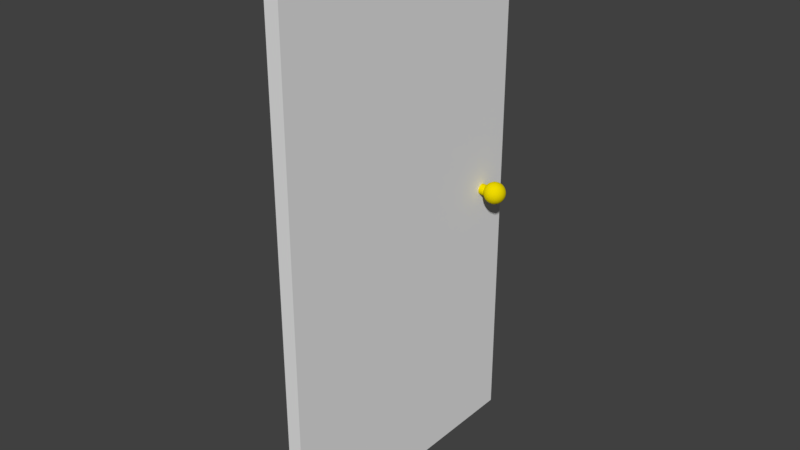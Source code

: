 # Source: endpoint_door.blend  (saved by Blender 2.79.0; exported with 4.5.12 LTS)
import bpy
from mathutils import Matrix  # noqa: F401  (used for matrix-valued properties, if any)

bpy.ops.wm.read_factory_settings(use_empty=True)
scene = bpy.context.scene
scene.name = 'Scene'

# ---- collections
col_collection_1 = bpy.data.collections.new('Collection 1'); scene.collection.children.link(col_collection_1)

# ---- materials (node trees are filled in below, after node groups)
mat_door_handle = bpy.data.materials.new('Door_Handle')
mat_door_handle.alpha_threshold = 0.0
mat_door_handle.use_transparent_shadow = False
mat_door_handle.diffuse_color = (0.8, 0.6532, 0.0003438, 1.0)
mat_door_handle.roughness = 0.5
mat_door_main = bpy.data.materials.new('Door_Main')
mat_door_main.alpha_threshold = 0.0
mat_door_main.use_transparent_shadow = False
mat_door_main.roughness = 0.5

# ---- material node trees

# ---- world
world_world = bpy.data.worlds.new('World'); scene.world = world_world
world_world.color = (0.05088, 0.05088, 0.05088)
world_world.use_sun_shadow = False
world_world.sun_shadow_jitter_overblur = 0.0
world_world.cycles.sampling_method = 'MANUAL'

# ---- meshes
me_cylinder = bpy.data.meshes.new('Cylinder')
me_cylinder.from_pydata([(9.888e-08, 1.0, -2.31), (-4.099e-07, 1.0, 6.429), (0.1951, 0.9808, -2.31), (0.1951, 0.9808, 6.429), (0.3827, 0.9239, -2.31), (0.3827, 0.9239, 6.429), (0.5556, 0.8315, -2.31), (0.5556, 0.8315, 6.429), (0.7071, 0.7071, -2.31), (0.7071, 0.7071, 6.429), (0.8315, 0.5556, -2.31), (0.8315, 0.5556, 6.429), (0.9239, 0.3827, -2.31), (0.9239, 0.3827, 6.429), (0.9808, 0.1951, -2.31), (0.9808, 0.1951, 6.429), (1.0, 7.55e-08, -2.31), (1.0, 7.55e-08, 6.429), (0.9808, -0.1951, -2.31), (0.9808, -0.1951, 6.429), (0.9239, -0.3827, -2.31), (0.9239, -0.3827, 6.429), (0.8315, -0.5556, -2.31), (0.8315, -0.5556, 6.429), (0.7071, -0.7071, -2.31), (0.7071, -0.7071, 6.429), (0.5556, -0.8315, -2.31), (0.5556, -0.8315, 6.429), (0.3827, -0.9239, -2.31), (0.3827, -0.9239, 6.429), (0.1951, -0.9808, -2.31), (0.1951, -0.9808, 6.429), (-2.27e-07, -1.0, -2.31), (-7.357e-07, -1.0, 6.429), (-0.1951, -0.9808, -2.31), (-0.1951, -0.9808, 6.429), (-0.3827, -0.9239, -2.31), (-0.3827, -0.9239, 6.429), (-0.5556, -0.8315, -2.31), (-0.5556, -0.8315, 6.429), (-0.7071, -0.7071, -2.31), (-0.7071, -0.7071, 6.429), (-0.8315, -0.5556, -2.31), (-0.8315, -0.5556, 6.429), (-0.9239, -0.3827, -2.31), (-0.9239, -0.3827, 6.429), (-0.9808, -0.1951, -2.31), (-0.9808, -0.1951, 6.429), (-1.0, 9.656e-07, -2.31), (-1.0, 9.656e-07, 6.429), (-0.9808, 0.1951, -2.31), (-0.9808, 0.1951, 6.429), (-0.9239, 0.3827, -2.31), (-0.9239, 0.3827, 6.429), (-0.8315, 0.5556, -2.31), (-0.8315, 0.5556, 6.429), (-0.7071, 0.7071, -2.31), (-0.7071, 0.7071, 6.429), (-0.5556, 0.8315, -2.31), (-0.5556, 0.8315, 6.429), (-0.3827, 0.9239, -2.31), (-0.3827, 0.9239, 6.429), (-0.1951, 0.9808, -2.31), (-0.1951, 0.9808, 6.429), (2.001, 0.4063, -2.304), (1.888, 0.7789, -2.304), (1.705, 1.122, -2.304), (1.458, 1.423, -2.304), (1.157, 1.67, -2.304), (0.8134, 1.854, -2.304), (0.4408, 1.967, -2.304), (0.05324, 2.005, -2.304), (-0.3343, 1.967, -2.304), (-1.598, 1.122, -2.304), (2.001, 0.3989, -2.38), (1.888, 0.7643, -2.452), (1.705, 1.101, -2.519), (1.458, 1.396, -2.578), (1.157, 1.639, -2.626), (0.8134, 1.819, -2.662), (0.4408, 1.93, -2.684), (0.05324, 1.967, -2.691), (-0.3343, 1.93, -2.684), (-0.7069, 1.819, -2.662), (-1.05, 1.639, -2.626), (-1.351, 1.396, -2.578), (-1.598, 1.101, -2.519), (-1.782, 0.7643, -2.452), (-1.895, 0.3989, -2.38), (2.001, 0.3768, -2.452), (1.888, 0.7211, -2.595), (1.705, 1.038, -2.726), (1.458, 1.316, -2.841), (1.157, 1.545, -2.936), (0.8134, 1.714, -3.006), (0.4408, 1.819, -3.05), (0.05324, 1.854, -3.064), (-0.3343, 1.819, -3.05), (-0.7069, 1.714, -3.006), (-1.05, 1.545, -2.936), (-1.351, 1.316, -2.841), (-1.598, 1.038, -2.726), (-1.782, 0.7211, -2.595), (-1.895, 0.3768, -2.452), (2.001, 0.341, -2.519), (1.888, 0.6508, -2.726), (1.705, 0.9364, -2.917), (1.458, 1.187, -3.084), (1.157, 1.392, -3.222), (0.8134, 1.545, -3.324), (0.4408, 1.639, -3.386), (0.05324, 1.67, -3.408), (-0.3343, 1.639, -3.386), (-0.7069, 1.545, -3.324), (-1.05, 1.392, -3.222), (-1.351, 1.187, -3.084), (-1.598, 0.9364, -2.917), (-1.782, 0.6508, -2.726), (-1.895, 0.341, -2.519), (2.001, 0.2928, -2.578), (1.888, 0.5563, -2.841), (1.705, 0.7991, -3.084), (1.458, 1.012, -3.297), (1.157, 1.187, -3.472), (0.8134, 1.316, -3.602), (0.4408, 1.396, -3.682), (0.05324, 1.423, -3.709), (-0.3343, 1.396, -3.682), (-0.7069, 1.316, -3.602), (-1.05, 1.187, -3.472), (-1.351, 1.012, -3.297), (-1.598, 0.7991, -3.084), (-1.782, 0.5563, -2.841), (-1.895, 0.2928, -2.578), (2.001, 0.2341, -2.626), (1.888, 0.4411, -2.936), (1.705, 0.6319, -3.222), (1.458, 0.7991, -3.472), (1.157, 0.9364, -3.677), (0.8134, 1.038, -3.83), (0.4408, 1.101, -3.924), (0.05324, 1.122, -3.956), (-0.3343, 1.101, -3.924), (-0.7069, 1.038, -3.83), (-1.05, 0.9364, -3.677), (-1.351, 0.7991, -3.472), (-1.598, 0.6319, -3.222), (-1.782, 0.4411, -2.936), (-1.895, 0.2341, -2.626), (2.001, 0.1671, -2.662), (1.888, 0.3097, -3.006), (1.705, 0.4411, -3.324), (1.458, 0.5563, -3.602), (1.157, 0.6508, -3.83), (0.8134, 0.7211, -3.999), (0.4408, 0.7643, -4.104), (0.05324, 0.7789, -4.139), (-0.3343, 0.7643, -4.104), (-0.7069, 0.7211, -3.999), (-1.05, 0.6508, -3.83), (-1.351, 0.5563, -3.602), (-1.598, 0.4411, -3.324), (-1.782, 0.3097, -3.006), (-1.895, 0.1671, -2.662), (2.001, 0.0944, -2.684), (1.888, 0.1671, -3.05), (1.705, 0.2341, -3.386), (1.458, 0.2928, -3.682), (1.157, 0.341, -3.924), (0.8134, 0.3768, -4.104), (0.4408, 0.3989, -4.215), (0.05324, 0.4063, -4.252), (-0.3343, 0.3989, -4.215), (-0.7069, 0.3768, -4.104), (-1.05, 0.341, -3.924), (-1.351, 0.2928, -3.682), (-1.598, 0.2341, -3.386), (-1.782, 0.1671, -3.05), (-1.895, 0.0944, -2.684), (2.001, 0.0188, -2.691), (1.888, 0.0188, -3.064), (1.705, 0.0188, -3.408), (1.458, 0.0188, -3.709), (1.157, 0.0188, -3.956), (0.8134, 0.0188, -4.139), (0.4408, 0.0188, -4.252), (0.05324, 0.0188, -4.29), (-0.3343, 0.0188, -4.252), (-0.7069, 0.0188, -4.139), (-1.05, 0.0188, -3.956), (-1.351, 0.0188, -3.709), (-1.598, 0.0188, -3.408), (-1.782, 0.0188, -3.064), (-1.895, 0.0188, -2.691), (2.001, -0.0568, -2.684), (1.888, -0.1295, -3.05), (1.705, -0.1965, -3.386), (1.458, -0.2552, -3.682), (1.157, -0.3034, -3.924), (0.8134, -0.3392, -4.104), (0.4408, -0.3613, -4.215), (0.05324, -0.3687, -4.252), (-0.3343, -0.3613, -4.215), (-0.7069, -0.3392, -4.104), (-1.05, -0.3034, -3.924), (-1.351, -0.2552, -3.682), (-1.598, -0.1965, -3.386), (-1.782, -0.1295, -3.05), (-1.895, -0.0568, -2.684), (2.001, -0.1295, -2.662), (1.888, -0.2721, -3.006), (1.705, -0.4035, -3.324), (1.458, -0.5187, -3.602), (1.157, -0.6132, -3.83), (0.8134, -0.6835, -3.999), (0.4408, -0.7267, -4.104), (0.05324, -0.7413, -4.139), (-0.3343, -0.7267, -4.104), (-0.7069, -0.6835, -3.999), (-1.05, -0.6132, -3.83), (-1.351, -0.5187, -3.602), (-1.598, -0.4035, -3.324), (-1.782, -0.2721, -3.006), (-1.895, -0.1295, -2.662), (2.001, -0.1965, -2.626), (1.888, -0.4035, -2.936), (1.705, -0.5943, -3.222), (1.458, -0.7615, -3.472), (1.157, -0.8988, -3.677), (0.8134, -1.001, -3.83), (0.4408, -1.064, -3.924), (0.05324, -1.085, -3.956), (-0.3343, -1.064, -3.924), (-0.7069, -1.001, -3.83), (-1.05, -0.8988, -3.677), (-1.351, -0.7615, -3.472), (-1.598, -0.5943, -3.222), (-1.782, -0.4035, -2.936), (-1.895, -0.1965, -2.626), (2.001, -0.2552, -2.578), (1.888, -0.5187, -2.841), (1.705, -0.7615, -3.084), (1.458, -0.9744, -3.297), (1.157, -1.149, -3.472), (0.8134, -1.279, -3.602), (0.4408, -1.359, -3.682), (0.05324, -1.386, -3.709), (-0.3343, -1.359, -3.682), (-0.7069, -1.279, -3.602), (-1.05, -1.149, -3.472), (-1.351, -0.9744, -3.297), (-1.598, -0.7615, -3.084), (-1.782, -0.5187, -2.841), (-1.895, -0.2552, -2.578), (2.001, -0.3034, -2.519), (1.888, -0.6132, -2.726), (1.705, -0.8988, -2.917), (1.458, -1.149, -3.084), (1.157, -1.354, -3.222), (0.8134, -1.507, -3.324), (0.4408, -1.601, -3.386), (0.05324, -1.633, -3.408), (-0.3343, -1.601, -3.386), (-0.7069, -1.507, -3.324), (-1.05, -1.354, -3.222), (-1.351, -1.149, -3.084), (-1.598, -0.8988, -2.917), (-1.782, -0.6132, -2.726), (-1.895, -0.3034, -2.519), (-1.933, 0.0188, -2.304), (2.001, -0.3392, -2.452), (1.888, -0.6835, -2.595), (1.705, -1.001, -2.726), (1.458, -1.279, -2.841), (1.157, -1.507, -2.936), (0.8134, -1.677, -3.006), (0.4408, -1.781, -3.05), (0.05324, -1.816, -3.064), (-0.3343, -1.781, -3.05), (-0.7069, -1.677, -3.006), (-1.05, -1.507, -2.936), (-1.351, -1.279, -2.841), (-1.598, -1.001, -2.726), (-1.782, -0.6835, -2.595), (-1.895, -0.3392, -2.452), (2.001, -0.3613, -2.38), (1.888, -0.7267, -2.452), (1.705, -1.064, -2.519), (1.458, -1.359, -2.578), (1.157, -1.601, -2.626), (0.8134, -1.781, -2.662), (0.4408, -1.892, -2.684), (0.05324, -1.929, -2.691), (-0.3343, -1.892, -2.684), (-0.7069, -1.781, -2.662), (-1.05, -1.601, -2.626), (-1.351, -1.359, -2.578), (-1.598, -1.064, -2.519), (-1.782, -0.7267, -2.452), (-1.895, -0.3613, -2.38), (2.001, -0.3687, -2.304), (1.888, -0.7413, -2.304), (1.705, -1.085, -2.304), (1.458, -1.386, -2.304), (1.157, -1.633, -2.304), (0.8134, -1.816, -2.304), (0.4408, -1.929, -2.304), (0.05324, -1.968, -2.304), (-0.3343, -1.929, -2.304), (-0.7069, -1.816, -2.304), (-1.05, -1.633, -2.304), (-1.351, -1.386, -2.304), (-1.598, -1.085, -2.304), (-1.782, -0.7413, -2.304), (-1.895, -0.3687, -2.304), (2.001, -0.3613, -2.228), (1.888, -0.7267, -2.156), (1.705, -1.064, -2.089), (1.458, -1.359, -2.03), (1.157, -1.601, -1.982), (0.8134, -1.781, -1.946), (0.4408, -1.892, -1.924), (0.05324, -1.929, -1.916), (-0.3343, -1.892, -1.924), (-0.7069, -1.781, -1.946), (-1.05, -1.601, -1.982), (-1.351, -1.359, -2.03), (-1.598, -1.064, -2.089), (-1.782, -0.7267, -2.156), (-1.895, -0.3613, -2.228), (2.001, -0.3392, -2.156), (1.888, -0.6835, -2.013), (1.705, -1.001, -1.882), (1.458, -1.279, -1.766), (1.157, -1.507, -1.672), (0.8134, -1.677, -1.602), (0.4408, -1.781, -1.558), (0.05324, -1.816, -1.544), (-0.3343, -1.781, -1.558), (-0.7069, -1.677, -1.602), (-1.05, -1.507, -1.672), (-1.351, -1.279, -1.766), (-1.598, -1.001, -1.882), (-1.782, -0.6835, -2.013), (-1.895, -0.3392, -2.156), (2.001, -0.3034, -2.089), (1.888, -0.6132, -1.882), (1.705, -0.8988, -1.691), (1.458, -1.149, -1.524), (1.157, -1.354, -1.386), (0.8134, -1.507, -1.284), (0.4408, -1.601, -1.222), (0.05324, -1.633, -1.2), (-0.3343, -1.601, -1.222), (-0.7069, -1.507, -1.284), (-1.05, -1.354, -1.386), (-1.351, -1.149, -1.524), (-1.598, -0.8988, -1.691), (-1.782, -0.6132, -1.882), (-1.895, -0.3034, -2.089), (2.04, 0.0188, -2.304), (2.001, -0.2552, -2.03), (1.888, -0.5187, -1.766), (1.705, -0.7615, -1.524), (1.458, -0.9744, -1.311), (1.157, -1.149, -1.136), (0.8134, -1.279, -1.006), (0.4408, -1.359, -0.9264), (0.05324, -1.386, -0.8994), (-0.3343, -1.359, -0.9264), (-0.7069, -1.279, -1.006), (-1.05, -1.149, -1.136), (-1.351, -0.9744, -1.311), (-1.598, -0.7615, -1.524), (-1.782, -0.5187, -1.766), (-1.895, -0.2552, -2.03), (2.001, -0.1965, -1.982), (1.888, -0.4035, -1.672), (1.705, -0.5943, -1.386), (1.458, -0.7615, -1.136), (1.157, -0.8988, -0.9307), (0.8134, -1.001, -0.7781), (0.4408, -1.064, -0.6841), (0.05324, -1.085, -0.6524), (-0.3343, -1.064, -0.6841), (-0.7069, -1.001, -0.7781), (-1.05, -0.8988, -0.9307), (-1.351, -0.7615, -1.136), (-1.598, -0.5943, -1.386), (-1.782, -0.4035, -1.672), (-1.895, -0.1965, -1.982), (2.001, -0.1295, -1.946), (1.888, -0.2721, -1.602), (1.705, -0.4035, -1.284), (1.458, -0.5187, -1.006), (1.157, -0.6132, -0.7781), (0.8134, -0.6835, -0.6085), (0.4408, -0.7267, -0.5041), (0.05324, -0.7413, -0.4688), (-0.3343, -0.7267, -0.5041), (-0.7069, -0.6835, -0.6085), (-1.05, -0.6132, -0.7781), (-1.351, -0.5187, -1.006), (-1.598, -0.4035, -1.284), (-1.782, -0.2721, -1.602), (-1.895, -0.1295, -1.946), (2.001, -0.0568, -1.924), (1.888, -0.1295, -1.558), (1.705, -0.1965, -1.222), (1.458, -0.2552, -0.9264), (1.157, -0.3034, -0.6841), (0.8134, -0.3392, -0.5041), (0.4408, -0.3613, -0.3932), (0.05324, -0.3687, -0.3558), (-0.3343, -0.3613, -0.3932), (-0.7069, -0.3392, -0.5041), (-1.05, -0.3034, -0.6841), (-1.351, -0.2552, -0.9264), (-1.598, -0.1965, -1.222), (-1.782, -0.1295, -1.558), (-1.895, -0.0568, -1.924), (2.001, 0.0188, -1.916), (1.888, 0.0188, -1.544), (1.705, 0.0188, -1.2), (1.458, 0.0188, -0.8994), (1.157, 0.0188, -0.6524), (0.8134, 0.0188, -0.4688), (0.4408, 0.0188, -0.3558), (0.05324, 0.0188, -0.3176), (-0.3343, 0.0188, -0.3558), (-0.7069, 0.0188, -0.4688), (-1.05, 0.0188, -0.6524), (-1.351, 0.0188, -0.8994), (-1.598, 0.0188, -1.2), (-1.782, 0.0188, -1.544), (-1.895, 0.0188, -1.916), (2.001, 0.0944, -1.924), (1.888, 0.1671, -1.558), (1.705, 0.2341, -1.222), (1.458, 0.2928, -0.9264), (1.157, 0.341, -0.6841), (0.8134, 0.3768, -0.5041), (0.4408, 0.3989, -0.3932), (0.05324, 0.4063, -0.3558), (-0.3343, 0.3989, -0.3932), (-0.7069, 0.3768, -0.5041), (-1.05, 0.341, -0.6841), (-1.351, 0.2928, -0.9264), (-1.598, 0.2341, -1.222), (-1.782, 0.1671, -1.558), (-1.895, 0.0944, -1.924), (2.001, 0.1671, -1.946), (1.888, 0.3097, -1.602), (1.705, 0.4411, -1.284), (1.458, 0.5563, -1.006), (1.157, 0.6508, -0.7781), (0.8134, 0.7211, -0.6085), (0.4408, 0.7643, -0.5041), (0.05324, 0.7789, -0.4688), (-0.3343, 0.7643, -0.5041), (-0.7069, 0.7211, -0.6085), (-1.05, 0.6508, -0.7781), (-1.351, 0.5563, -1.006), (-1.598, 0.4411, -1.284), (-1.782, 0.3097, -1.602), (-1.895, 0.1671, -1.946), (2.001, 0.2341, -1.982), (1.888, 0.4411, -1.672), (1.705, 0.6319, -1.386), (1.458, 0.7991, -1.136), (1.157, 0.9364, -0.9307), (0.8134, 1.038, -0.7781), (0.4408, 1.101, -0.6841), (0.05324, 1.122, -0.6524), (-0.3343, 1.101, -0.6841), (-0.7069, 1.038, -0.7781), (-1.05, 0.9364, -0.9307), (-1.351, 0.7991, -1.136), (-1.598, 0.6319, -1.386), (-1.782, 0.4411, -1.672), (-1.895, 0.2341, -1.982), (2.001, 0.2928, -2.03), (1.888, 0.5563, -1.766), (1.705, 0.7991, -1.524), (1.458, 1.012, -1.311), (1.157, 1.187, -1.136), (0.8134, 1.316, -1.006), (0.4408, 1.396, -0.9264), (0.05324, 1.423, -0.8994), (-0.3343, 1.396, -0.9264), (-0.7069, 1.316, -1.006), (-1.05, 1.187, -1.136), (-1.351, 1.012, -1.311), (-1.598, 0.7991, -1.524), (-1.782, 0.5563, -1.766), (-1.895, 0.2928, -2.03), (2.001, 0.341, -2.089), (1.888, 0.6508, -1.882), (1.705, 0.9364, -1.691), (1.458, 1.187, -1.524), (1.157, 1.392, -1.386), (0.8134, 1.545, -1.284), (0.4408, 1.639, -1.222), (0.05324, 1.67, -1.2), (-0.3343, 1.639, -1.222), (-0.7069, 1.545, -1.284), (-1.05, 1.392, -1.386), (-1.351, 1.187, -1.524), (-1.598, 0.9364, -1.691), (-1.782, 0.6508, -1.882), (-1.895, 0.341, -2.089), (2.001, 0.3768, -2.156), (1.888, 0.7211, -2.013), (1.705, 1.038, -1.882), (1.458, 1.316, -1.766), (1.157, 1.545, -1.672), (0.8134, 1.714, -1.602), (0.4408, 1.819, -1.558), (0.05324, 1.854, -1.544), (-0.3343, 1.819, -1.558), (-0.7069, 1.714, -1.602), (-1.05, 1.545, -1.672), (-1.351, 1.316, -1.766), (-1.598, 1.038, -1.882), (-1.782, 0.7211, -2.013), (-1.895, 0.3768, -2.156), (2.001, 0.3989, -2.228), (1.888, 0.7643, -2.156), (1.705, 1.101, -2.089), (1.458, 1.396, -2.03), (1.157, 1.639, -1.982), (0.8134, 1.819, -1.946), (0.4408, 1.93, -1.924), (0.05324, 1.967, -1.916), (-0.3343, 1.93, -1.924), (-0.7069, 1.819, -1.946), (-1.05, 1.639, -1.982), (-1.351, 1.396, -2.03), (-1.598, 1.101, -2.089), (-1.782, 0.7643, -2.156), (-1.895, 0.3989, -2.228), (-0.7069, 1.854, -2.304), (-1.05, 1.67, -2.304), (-1.351, 1.423, -2.304), (-1.782, 0.7789, -2.304), (-1.895, 0.4063, -2.304), (2.001, 0.4063, 6.396), (1.888, 0.7789, 6.396), (1.705, 1.122, 6.396), (1.458, 1.423, 6.396), (1.157, 1.67, 6.396), (0.8134, 1.854, 6.396), (0.4408, 1.967, 6.396), (0.05324, 2.005, 6.396), (-0.3343, 1.967, 6.396), (-1.598, 1.122, 6.396), (2.001, 0.3989, 6.32), (1.888, 0.7643, 6.247), (1.705, 1.101, 6.18), (1.458, 1.396, 6.122), (1.157, 1.639, 6.073), (0.8134, 1.819, 6.038), (0.4408, 1.93, 6.016), (0.05324, 1.967, 6.008), (-0.3343, 1.93, 6.016), (-0.7069, 1.819, 6.038), (-1.05, 1.639, 6.073), (-1.351, 1.396, 6.122), (-1.598, 1.101, 6.18), (-1.782, 0.7643, 6.247), (-1.895, 0.3989, 6.32), (2.001, 0.3768, 6.247), (1.888, 0.7211, 6.105), (1.705, 1.038, 5.973), (1.458, 1.316, 5.858), (1.157, 1.545, 5.764), (0.8134, 1.714, 5.693), (0.4408, 1.819, 5.65), (0.05324, 1.854, 5.635), (-0.3343, 1.819, 5.65), (-0.7069, 1.714, 5.693), (-1.05, 1.545, 5.764), (-1.351, 1.316, 5.858), (-1.598, 1.038, 5.973), (-1.782, 0.7211, 6.105), (-1.895, 0.3768, 6.247), (2.001, 0.341, 6.18), (1.888, 0.6508, 5.973), (1.705, 0.9364, 5.782), (1.458, 1.187, 5.615), (1.157, 1.392, 5.478), (0.8134, 1.545, 5.376), (0.4408, 1.639, 5.313), (0.05324, 1.67, 5.292), (-0.3343, 1.639, 5.313), (-0.7069, 1.545, 5.376), (-1.05, 1.392, 5.478), (-1.351, 1.187, 5.615), (-1.598, 0.9364, 5.782), (-1.782, 0.6508, 5.973), (-1.895, 0.341, 6.18), (2.001, 0.2928, 6.122), (1.888, 0.5563, 5.858), (1.705, 0.7991, 5.615), (1.458, 1.012, 5.402), (1.157, 1.187, 5.228), (0.8134, 1.316, 5.098), (0.4408, 1.396, 5.018), (0.05324, 1.423, 4.991), (-0.3343, 1.396, 5.018), (-0.7069, 1.316, 5.098), (-1.05, 1.187, 5.228), (-1.351, 1.012, 5.402), (-1.598, 0.7991, 5.615), (-1.782, 0.5563, 5.858), (-1.895, 0.2928, 6.122), (2.001, 0.2341, 6.073), (1.888, 0.4411, 5.764), (1.705, 0.6319, 5.478), (1.458, 0.7991, 5.228), (1.157, 0.9364, 5.022), (0.8134, 1.038, 4.87), (0.4408, 1.101, 4.776), (0.05324, 1.122, 4.744), (-0.3343, 1.101, 4.776), (-0.7069, 1.038, 4.87), (-1.05, 0.9364, 5.022), (-1.351, 0.7991, 5.228), (-1.598, 0.6319, 5.478), (-1.782, 0.4411, 5.764), (-1.895, 0.2341, 6.073), (2.001, 0.1671, 6.038), (1.888, 0.3097, 5.693), (1.705, 0.4411, 5.376), (1.458, 0.5563, 5.098), (1.157, 0.6508, 4.87), (0.8134, 0.7211, 4.7), (0.4408, 0.7643, 4.596), (0.05324, 0.7789, 4.56), (-0.3343, 0.7643, 4.596), (-0.7069, 0.7211, 4.7), (-1.05, 0.6508, 4.87), (-1.351, 0.5563, 5.098), (-1.598, 0.4411, 5.376), (-1.782, 0.3097, 5.693), (-1.895, 0.1671, 6.038), (2.001, 0.0944, 6.016), (1.888, 0.1671, 5.65), (1.705, 0.2341, 5.313), (1.458, 0.2928, 5.018), (1.157, 0.341, 4.776), (0.8134, 0.3768, 4.596), (0.4408, 0.3989, 4.485), (0.05324, 0.4063, 4.447), (-0.3343, 0.3989, 4.485), (-0.7069, 0.3768, 4.596), (-1.05, 0.341, 4.776), (-1.351, 0.2928, 5.018), (-1.598, 0.2341, 5.313), (-1.782, 0.1671, 5.65), (-1.895, 0.0944, 6.016), (2.001, 0.0188, 6.008), (1.888, 0.0188, 5.635), (1.705, 0.0188, 5.292), (1.458, 0.0188, 4.991), (1.157, 0.0188, 4.744), (0.8134, 0.0188, 4.56), (0.4408, 0.0188, 4.447), (0.05324, 0.0188, 4.409), (-0.3343, 0.0188, 4.447), (-0.7069, 0.0188, 4.56), (-1.05, 0.0188, 4.744), (-1.351, 0.0188, 4.991), (-1.598, 0.0188, 5.292), (-1.782, 0.0188, 5.635), (-1.895, 0.0188, 6.008), (2.001, -0.0568, 6.016), (1.888, -0.1295, 5.65), (1.705, -0.1965, 5.313), (1.458, -0.2552, 5.018), (1.157, -0.3034, 4.776), (0.8134, -0.3392, 4.596), (0.4408, -0.3613, 4.485), (0.05324, -0.3687, 4.447), (-0.3343, -0.3613, 4.485), (-0.7069, -0.3392, 4.596), (-1.05, -0.3034, 4.776), (-1.351, -0.2552, 5.018), (-1.598, -0.1965, 5.313), (-1.782, -0.1295, 5.65), (-1.895, -0.0568, 6.016), (2.001, -0.1295, 6.038), (1.888, -0.2721, 5.693), (1.705, -0.4035, 5.376), (1.458, -0.5187, 5.098), (1.157, -0.6132, 4.87), (0.8134, -0.6835, 4.7), (0.4408, -0.7267, 4.596), (0.05324, -0.7413, 4.56), (-0.3343, -0.7267, 4.596), (-0.7069, -0.6835, 4.7), (-1.05, -0.6132, 4.87), (-1.351, -0.5187, 5.098), (-1.598, -0.4035, 5.376), (-1.782, -0.2721, 5.693), (-1.895, -0.1295, 6.038), (2.001, -0.1965, 6.073), (1.888, -0.4035, 5.764), (1.705, -0.5943, 5.478), (1.458, -0.7615, 5.228), (1.157, -0.8988, 5.022), (0.8134, -1.001, 4.87), (0.4408, -1.064, 4.776), (0.05324, -1.085, 4.744), (-0.3343, -1.064, 4.776), (-0.7069, -1.001, 4.87), (-1.05, -0.8988, 5.022), (-1.351, -0.7615, 5.228), (-1.598, -0.5943, 5.478), (-1.782, -0.4035, 5.764), (-1.895, -0.1965, 6.073), (2.001, -0.2552, 6.122), (1.888, -0.5187, 5.858), (1.705, -0.7615, 5.615), (1.458, -0.9744, 5.402), (1.157, -1.149, 5.228), (0.8134, -1.279, 5.098), (0.4408, -1.359, 5.018), (0.05324, -1.386, 4.991), (-0.3343, -1.359, 5.018), (-0.7069, -1.279, 5.098), (-1.05, -1.149, 5.228), (-1.351, -0.9744, 5.402), (-1.598, -0.7615, 5.615), (-1.782, -0.5187, 5.858), (-1.895, -0.2552, 6.122), (2.001, -0.3034, 6.18), (1.888, -0.6132, 5.973), (1.705, -0.8988, 5.782), (1.458, -1.149, 5.615), (1.157, -1.354, 5.478), (0.8134, -1.507, 5.376), (0.4408, -1.601, 5.313), (0.05324, -1.633, 5.292), (-0.3343, -1.601, 5.313), (-0.7069, -1.507, 5.376), (-1.05, -1.354, 5.478), (-1.351, -1.149, 5.615), (-1.598, -0.8988, 5.782), (-1.782, -0.6132, 5.973), (-1.895, -0.3034, 6.18), (-1.933, 0.0188, 6.396), (2.001, -0.3392, 6.247), (1.888, -0.6835, 6.105), (1.705, -1.001, 5.973), (1.458, -1.279, 5.858), (1.157, -1.507, 5.764), (0.8134, -1.677, 5.693), (0.4408, -1.781, 5.65), (0.05324, -1.816, 5.635), (-0.3343, -1.781, 5.65), (-0.7069, -1.677, 5.693), (-1.05, -1.507, 5.764), (-1.351, -1.279, 5.858), (-1.598, -1.001, 5.973), (-1.782, -0.6835, 6.105), (-1.895, -0.3392, 6.247), (2.001, -0.3613, 6.32), (1.888, -0.7267, 6.247), (1.705, -1.064, 6.18), (1.458, -1.359, 6.122), (1.157, -1.601, 6.073), (0.8134, -1.781, 6.038), (0.4408, -1.892, 6.016), (0.05324, -1.929, 6.008), (-0.3343, -1.892, 6.016), (-0.7069, -1.781, 6.038), (-1.05, -1.601, 6.073), (-1.351, -1.359, 6.122), (-1.598, -1.064, 6.18), (-1.782, -0.7267, 6.247), (-1.895, -0.3613, 6.32), (2.001, -0.3687, 6.396), (1.888, -0.7413, 6.396), (1.705, -1.085, 6.396), (1.458, -1.386, 6.396), (1.157, -1.633, 6.396), (0.8134, -1.816, 6.396), (0.4408, -1.929, 6.396), (0.05324, -1.968, 6.396), (-0.3343, -1.929, 6.396), (-0.7069, -1.816, 6.396), (-1.05, -1.633, 6.396), (-1.351, -1.386, 6.396), (-1.598, -1.085, 6.396), (-1.782, -0.7413, 6.396), (-1.895, -0.3687, 6.396), (2.001, -0.3613, 6.471), (1.888, -0.7267, 6.544), (1.705, -1.064, 6.611), (1.458, -1.359, 6.67), (1.157, -1.601, 6.718), (0.8134, -1.781, 6.754), (0.4408, -1.892, 6.776), (0.05324, -1.929, 6.783), (-0.3343, -1.892, 6.776), (-0.7069, -1.781, 6.754), (-1.05, -1.601, 6.718), (-1.351, -1.359, 6.67), (-1.598, -1.064, 6.611), (-1.782, -0.7267, 6.544), (-1.895, -0.3613, 6.471), (2.001, -0.3392, 6.544), (1.888, -0.6835, 6.686), (1.705, -1.001, 6.818), (1.458, -1.279, 6.933), (1.157, -1.507, 7.028), (0.8134, -1.677, 7.098), (0.4408, -1.781, 7.141), (0.05324, -1.816, 7.156), (-0.3343, -1.781, 7.141), (-0.7069, -1.677, 7.098), (-1.05, -1.507, 7.028), (-1.351, -1.279, 6.933), (-1.598, -1.001, 6.818), (-1.782, -0.6835, 6.686), (-1.895, -0.3392, 6.544), (2.001, -0.3034, 6.611), (1.888, -0.6132, 6.818), (1.705, -0.8988, 7.009), (1.458, -1.149, 7.176), (1.157, -1.354, 7.313), (0.8134, -1.507, 7.415), (0.4408, -1.601, 7.478), (0.05324, -1.633, 7.499), (-0.3343, -1.601, 7.478), (-0.7069, -1.507, 7.415), (-1.05, -1.354, 7.313), (-1.351, -1.149, 7.176), (-1.598, -0.8988, 7.009), (-1.782, -0.6132, 6.818), (-1.895, -0.3034, 6.611), (2.04, 0.0188, 6.396), (2.001, -0.2552, 6.67), (1.888, -0.5187, 6.933), (1.705, -0.7615, 7.176), (1.458, -0.9744, 7.389), (1.157, -1.149, 7.563), (0.8134, -1.279, 7.693), (0.4408, -1.359, 7.773), (0.05324, -1.386, 7.8), (-0.3343, -1.359, 7.773), (-0.7069, -1.279, 7.693), (-1.05, -1.149, 7.563), (-1.351, -0.9744, 7.389), (-1.598, -0.7615, 7.176), (-1.782, -0.5187, 6.933), (-1.895, -0.2552, 6.67), (2.001, -0.1965, 6.718), (1.888, -0.4035, 7.028), (1.705, -0.5943, 7.313), (1.458, -0.7615, 7.563), (1.157, -0.8988, 7.769), (0.8134, -1.001, 7.921), (0.4408, -1.064, 8.015), (0.05324, -1.085, 8.047), (-0.3343, -1.064, 8.015), (-0.7069, -1.001, 7.921), (-1.05, -0.8988, 7.769), (-1.351, -0.7615, 7.563), (-1.598, -0.5943, 7.313), (-1.782, -0.4035, 7.028), (-1.895, -0.1965, 6.718), (2.001, -0.1295, 6.754), (1.888, -0.2721, 7.098), (1.705, -0.4035, 7.415), (1.458, -0.5187, 7.693), (1.157, -0.6132, 7.921), (0.8134, -0.6835, 8.091), (0.4408, -0.7267, 8.195), (0.05324, -0.7413, 8.231), (-0.3343, -0.7267, 8.195), (-0.7069, -0.6835, 8.091), (-1.05, -0.6132, 7.921), (-1.351, -0.5187, 7.693), (-1.598, -0.4035, 7.415), (-1.782, -0.2721, 7.098), (-1.895, -0.1295, 6.754), (2.001, -0.0568, 6.776), (1.888, -0.1295, 7.141), (1.705, -0.1965, 7.478), (1.458, -0.2552, 7.773), (1.157, -0.3034, 8.015), (0.8134, -0.3392, 8.195), (0.4408, -0.3613, 8.306), (0.05324, -0.3687, 8.344), (-0.3343, -0.3613, 8.306), (-0.7069, -0.3392, 8.195), (-1.05, -0.3034, 8.015), (-1.351, -0.2552, 7.773), (-1.598, -0.1965, 7.478), (-1.782, -0.1295, 7.141), (-1.895, -0.0568, 6.776), (2.001, 0.0188, 6.783), (1.888, 0.0188, 7.156), (1.705, 0.0188, 7.499), (1.458, 0.0188, 7.8), (1.157, 0.0188, 8.047), (0.8134, 0.0188, 8.231), (0.4408, 0.0188, 8.344), (0.05324, 0.0188, 8.382), (-0.3343, 0.0188, 8.344), (-0.7069, 0.0188, 8.231), (-1.05, 0.0188, 8.047), (-1.351, 0.0188, 7.8), (-1.598, 0.0188, 7.499), (-1.782, 0.0188, 7.156), (-1.895, 0.0188, 6.783), (2.001, 0.0944, 6.776), (1.888, 0.1671, 7.141), (1.705, 0.2341, 7.478), (1.458, 0.2928, 7.773), (1.157, 0.341, 8.015), (0.8134, 0.3768, 8.195), (0.4408, 0.3989, 8.306), (0.05324, 0.4063, 8.344), (-0.3343, 0.3989, 8.306), (-0.7069, 0.3768, 8.195), (-1.05, 0.341, 8.015), (-1.351, 0.2928, 7.773), (-1.598, 0.2341, 7.478), (-1.782, 0.1671, 7.141), (-1.895, 0.0944, 6.776), (2.001, 0.1671, 6.754), (1.888, 0.3097, 7.098), (1.705, 0.4411, 7.415), (1.458, 0.5563, 7.693), (1.157, 0.6508, 7.921), (0.8134, 0.7211, 8.091), (0.4408, 0.7643, 8.195), (0.05324, 0.7789, 8.231), (-0.3343, 0.7643, 8.195), (-0.7069, 0.7211, 8.091), (-1.05, 0.6508, 7.921), (-1.351, 0.5563, 7.693), (-1.598, 0.4411, 7.415), (-1.782, 0.3097, 7.098), (-1.895, 0.1671, 6.754), (2.001, 0.2341, 6.718), (1.888, 0.4411, 7.028), (1.705, 0.6319, 7.313), (1.458, 0.7991, 7.563), (1.157, 0.9364, 7.769), (0.8134, 1.038, 7.921), (0.4408, 1.101, 8.015), (0.05324, 1.122, 8.047), (-0.3343, 1.101, 8.015), (-0.7069, 1.038, 7.921), (-1.05, 0.9364, 7.769), (-1.351, 0.7991, 7.563), (-1.598, 0.6319, 7.313), (-1.782, 0.4411, 7.028), (-1.895, 0.2341, 6.718), (2.001, 0.2928, 6.67), (1.888, 0.5563, 6.933), (1.705, 0.7991, 7.176), (1.458, 1.012, 7.389), (1.157, 1.187, 7.563), (0.8134, 1.316, 7.693), (0.4408, 1.396, 7.773), (0.05324, 1.423, 7.8), (-0.3343, 1.396, 7.773), (-0.7069, 1.316, 7.693), (-1.05, 1.187, 7.563), (-1.351, 1.012, 7.389), (-1.598, 0.7991, 7.176), (-1.782, 0.5563, 6.933), (-1.895, 0.2928, 6.67), (2.001, 0.341, 6.611), (1.888, 0.6508, 6.818), (1.705, 0.9364, 7.009), (1.458, 1.187, 7.176), (1.157, 1.392, 7.313), (0.8134, 1.545, 7.415), (0.4408, 1.639, 7.478), (0.05324, 1.67, 7.499), (-0.3343, 1.639, 7.478), (-0.7069, 1.545, 7.415), (-1.05, 1.392, 7.313), (-1.351, 1.187, 7.176), (-1.598, 0.9364, 7.009), (-1.782, 0.6508, 6.818), (-1.895, 0.341, 6.611), (2.001, 0.3768, 6.544), (1.888, 0.7211, 6.686), (1.705, 1.038, 6.818), (1.458, 1.316, 6.933), (1.157, 1.545, 7.028), (0.8134, 1.714, 7.098), (0.4408, 1.819, 7.141), (0.05324, 1.854, 7.156), (-0.3343, 1.819, 7.141), (-0.7069, 1.714, 7.098), (-1.05, 1.545, 7.028), (-1.351, 1.316, 6.933), (-1.598, 1.038, 6.818), (-1.782, 0.7211, 6.686), (-1.895, 0.3768, 6.544), (2.001, 0.3989, 6.471), (1.888, 0.7643, 6.544), (1.705, 1.101, 6.611), (1.458, 1.396, 6.67), (1.157, 1.639, 6.718), (0.8134, 1.819, 6.754), (0.4408, 1.93, 6.776), (0.05324, 1.967, 6.783), (-0.3343, 1.93, 6.776), (-0.7069, 1.819, 6.754), (-1.05, 1.639, 6.718), (-1.351, 1.396, 6.67), (-1.598, 1.101, 6.611), (-1.782, 0.7643, 6.544), (-1.895, 0.3989, 6.471), (-0.7069, 1.854, 6.396), (-1.05, 1.67, 6.396), (-1.351, 1.423, 6.396), (-1.782, 0.7789, 6.396), (-1.895, 0.4063, 6.396), (-48.76, 5.875, 3.128), (49.66, 5.875, 3.128), (-48.76, 5.875, 0.501), (49.66, 5.875, 0.501), (-48.76, -47.22, 3.128), (49.66, -47.22, 3.128), (-48.76, -47.22, 0.501), (49.66, -47.22, 0.501)], [], [(0, 1, 3, 2), (2, 3, 5, 4), (4, 5, 7, 6), (6, 7, 9, 8), (8, 9, 11, 10), (10, 11, 13, 12), (12, 13, 15, 14), (14, 15, 17, 16), (16, 17, 19, 18), (18, 19, 21, 20), (20, 21, 23, 22), (22, 23, 25, 24), (24, 25, 27, 26), (26, 27, 29, 28), (28, 29, 31, 30), (30, 31, 33, 32), (32, 33, 35, 34), (34, 35, 37, 36), (36, 37, 39, 38), (38, 39, 41, 40), (40, 41, 43, 42), (42, 43, 45, 44), (44, 45, 47, 46), (46, 47, 49, 48), (48, 49, 51, 50), (50, 51, 53, 52), (52, 53, 55, 54), (54, 55, 57, 56), (56, 57, 59, 58), (58, 59, 61, 60), (3, 1, 63, 61, 59, 57, 55, 53, 51, 49, 47, 45, 43, 41, 39, 37, 35, 33, 31, 29, 27, 25, 23, 21, 19, 17, 15, 13, 11, 9, 7, 5), (60, 61, 63, 62), (62, 63, 1, 0), (0, 2, 4, 6, 8, 10, 12, 14, 16, 18, 20, 22, 24, 26, 28, 30, 32, 34, 36, 38, 40, 42, 44, 46, 48, 50, 52, 54, 56, 58, 60, 62), (64, 360, 74), (269, 545, 88), (72, 71, 81, 82), (65, 64, 74, 75), (541, 72, 82, 83), (66, 65, 75, 76), (542, 541, 83, 84), (67, 66, 76, 77), (543, 542, 84, 85), (68, 67, 77, 78), (73, 543, 85, 86), (69, 68, 78, 79), (544, 73, 86, 87), (70, 69, 79, 80), (545, 544, 87, 88), (71, 70, 80, 81), (80, 79, 94, 95), (88, 87, 102, 103), (81, 80, 95, 96), (74, 360, 89), (269, 88, 103), (82, 81, 96, 97), (75, 74, 89, 90), (83, 82, 97, 98), (76, 75, 90, 91), (84, 83, 98, 99), (77, 76, 91, 92), (85, 84, 99, 100), (78, 77, 92, 93), (86, 85, 100, 101), (79, 78, 93, 94), (87, 86, 101, 102), (99, 98, 113, 114), (92, 91, 106, 107), (100, 99, 114, 115), (93, 92, 107, 108), (101, 100, 115, 116), (94, 93, 108, 109), (102, 101, 116, 117), (95, 94, 109, 110), (103, 102, 117, 118), (96, 95, 110, 111), (89, 360, 104), (269, 103, 118), (97, 96, 111, 112), (90, 89, 104, 105), (98, 97, 112, 113), (91, 90, 105, 106), (118, 117, 132, 133), (111, 110, 125, 126), (104, 360, 119), (269, 118, 133), (112, 111, 126, 127), (105, 104, 119, 120), (113, 112, 127, 128), (106, 105, 120, 121), (114, 113, 128, 129), (107, 106, 121, 122), (115, 114, 129, 130), (108, 107, 122, 123), (116, 115, 130, 131), (109, 108, 123, 124), (117, 116, 131, 132), (110, 109, 124, 125), (130, 129, 144, 145), (123, 122, 137, 138), (131, 130, 145, 146), (124, 123, 138, 139), (132, 131, 146, 147), (125, 124, 139, 140), (133, 132, 147, 148), (126, 125, 140, 141), (119, 360, 134), (269, 133, 148), (127, 126, 141, 142), (120, 119, 134, 135), (128, 127, 142, 143), (121, 120, 135, 136), (129, 128, 143, 144), (122, 121, 136, 137), (134, 360, 149), (269, 148, 163), (142, 141, 156, 157), (135, 134, 149, 150), (143, 142, 157, 158), (136, 135, 150, 151), (144, 143, 158, 159), (137, 136, 151, 152), (145, 144, 159, 160), (138, 137, 152, 153), (146, 145, 160, 161), (139, 138, 153, 154), (147, 146, 161, 162), (140, 139, 154, 155), (148, 147, 162, 163), (141, 140, 155, 156), (153, 152, 167, 168), (161, 160, 175, 176), (154, 153, 168, 169), (162, 161, 176, 177), (155, 154, 169, 170), (163, 162, 177, 178), (156, 155, 170, 171), (149, 360, 164), (269, 163, 178), (157, 156, 171, 172), (150, 149, 164, 165), (158, 157, 172, 173), (151, 150, 165, 166), (159, 158, 173, 174), (152, 151, 166, 167), (160, 159, 174, 175), (172, 171, 186, 187), (165, 164, 179, 180), (173, 172, 187, 188), (166, 165, 180, 181), (174, 173, 188, 189), (167, 166, 181, 182), (175, 174, 189, 190), (168, 167, 182, 183), (176, 175, 190, 191), (169, 168, 183, 184), (177, 176, 191, 192), (170, 169, 184, 185), (178, 177, 192, 193), (171, 170, 185, 186), (164, 360, 179), (269, 178, 193), (191, 190, 205, 206), (184, 183, 198, 199), (192, 191, 206, 207), (185, 184, 199, 200), (193, 192, 207, 208), (186, 185, 200, 201), (179, 360, 194), (269, 193, 208), (187, 186, 201, 202), (180, 179, 194, 195), (188, 187, 202, 203), (181, 180, 195, 196), (189, 188, 203, 204), (182, 181, 196, 197), (190, 189, 204, 205), (183, 182, 197, 198), (195, 194, 209, 210), (203, 202, 217, 218), (196, 195, 210, 211), (204, 203, 218, 219), (197, 196, 211, 212), (205, 204, 219, 220), (198, 197, 212, 213), (206, 205, 220, 221), (199, 198, 213, 214), (207, 206, 221, 222), (200, 199, 214, 215), (208, 207, 222, 223), (201, 200, 215, 216), (194, 360, 209), (269, 208, 223), (202, 201, 216, 217), (214, 213, 228, 229), (222, 221, 236, 237), (215, 214, 229, 230), (223, 222, 237, 238), (216, 215, 230, 231), (209, 360, 224), (269, 223, 238), (217, 216, 231, 232), (210, 209, 224, 225), (218, 217, 232, 233), (211, 210, 225, 226), (219, 218, 233, 234), (212, 211, 226, 227), (220, 219, 234, 235), (213, 212, 227, 228), (221, 220, 235, 236), (233, 232, 247, 248), (226, 225, 240, 241), (234, 233, 248, 249), (227, 226, 241, 242), (235, 234, 249, 250), (228, 227, 242, 243), (236, 235, 250, 251), (229, 228, 243, 244), (237, 236, 251, 252), (230, 229, 244, 245), (238, 237, 252, 253), (231, 230, 245, 246), (224, 360, 239), (269, 238, 253), (232, 231, 246, 247), (225, 224, 239, 240), (252, 251, 266, 267), (245, 244, 259, 260), (253, 252, 267, 268), (246, 245, 260, 261), (239, 360, 254), (269, 253, 268), (247, 246, 261, 262), (240, 239, 254, 255), (248, 247, 262, 263), (241, 240, 255, 256), (249, 248, 263, 264), (242, 241, 256, 257), (250, 249, 264, 265), (243, 242, 257, 258), (251, 250, 265, 266), (244, 243, 258, 259), (264, 263, 279, 280), (257, 256, 272, 273), (265, 264, 280, 281), (258, 257, 273, 274), (266, 265, 281, 282), (259, 258, 274, 275), (267, 266, 282, 283), (260, 259, 275, 276), (268, 267, 283, 284), (261, 260, 276, 277), (254, 360, 270), (269, 268, 284), (262, 261, 277, 278), (255, 254, 270, 271), (263, 262, 278, 279), (256, 255, 271, 272), (284, 283, 298, 299), (277, 276, 291, 292), (270, 360, 285), (269, 284, 299), (278, 277, 292, 293), (271, 270, 285, 286), (279, 278, 293, 294), (272, 271, 286, 287), (280, 279, 294, 295), (273, 272, 287, 288), (281, 280, 295, 296), (274, 273, 288, 289), (282, 281, 296, 297), (275, 274, 289, 290), (283, 282, 297, 298), (276, 275, 290, 291), (288, 287, 302, 303), (296, 295, 310, 311), (289, 288, 303, 304), (297, 296, 311, 312), (290, 289, 304, 305), (298, 297, 312, 313), (291, 290, 305, 306), (299, 298, 313, 314), (292, 291, 306, 307), (285, 360, 300), (269, 299, 314), (293, 292, 307, 308), (286, 285, 300, 301), (294, 293, 308, 309), (287, 286, 301, 302), (295, 294, 309, 310), (307, 306, 321, 322), (300, 360, 315), (269, 314, 329), (308, 307, 322, 323), (301, 300, 315, 316), (309, 308, 323, 324), (302, 301, 316, 317), (310, 309, 324, 325), (303, 302, 317, 318), (311, 310, 325, 326), (304, 303, 318, 319), (312, 311, 326, 327), (305, 304, 319, 320), (313, 312, 327, 328), (306, 305, 320, 321), (314, 313, 328, 329), (326, 325, 340, 341), (319, 318, 333, 334), (327, 326, 341, 342), (320, 319, 334, 335), (328, 327, 342, 343), (321, 320, 335, 336), (329, 328, 343, 344), (322, 321, 336, 337), (315, 360, 330), (269, 329, 344), (323, 322, 337, 338), (316, 315, 330, 331), (324, 323, 338, 339), (317, 316, 331, 332), (325, 324, 339, 340), (318, 317, 332, 333), (330, 360, 345), (269, 344, 359), (338, 337, 352, 353), (331, 330, 345, 346), (339, 338, 353, 354), (332, 331, 346, 347), (340, 339, 354, 355), (333, 332, 347, 348), (341, 340, 355, 356), (334, 333, 348, 349), (342, 341, 356, 357), (335, 334, 349, 350), (343, 342, 357, 358), (336, 335, 350, 351), (344, 343, 358, 359), (337, 336, 351, 352), (349, 348, 364, 365), (357, 356, 372, 373), (350, 349, 365, 366), (358, 357, 373, 374), (351, 350, 366, 367), (359, 358, 374, 375), (352, 351, 367, 368), (345, 360, 361), (269, 359, 375), (353, 352, 368, 369), (346, 345, 361, 362), (354, 353, 369, 370), (347, 346, 362, 363), (355, 354, 370, 371), (348, 347, 363, 364), (356, 355, 371, 372), (369, 368, 383, 384), (362, 361, 376, 377), (370, 369, 384, 385), (363, 362, 377, 378), (371, 370, 385, 386), (364, 363, 378, 379), (372, 371, 386, 387), (365, 364, 379, 380), (373, 372, 387, 388), (366, 365, 380, 381), (374, 373, 388, 389), (367, 366, 381, 382), (375, 374, 389, 390), (368, 367, 382, 383), (361, 360, 376), (269, 375, 390), (388, 387, 402, 403), (381, 380, 395, 396), (389, 388, 403, 404), (382, 381, 396, 397), (390, 389, 404, 405), (383, 382, 397, 398), (376, 360, 391), (269, 390, 405), (384, 383, 398, 399), (377, 376, 391, 392), (385, 384, 399, 400), (378, 377, 392, 393), (386, 385, 400, 401), (379, 378, 393, 394), (387, 386, 401, 402), (380, 379, 394, 395), (400, 399, 414, 415), (393, 392, 407, 408), (401, 400, 415, 416), (394, 393, 408, 409), (402, 401, 416, 417), (395, 394, 409, 410), (403, 402, 417, 418), (396, 395, 410, 411), (404, 403, 418, 419), (397, 396, 411, 412), (405, 404, 419, 420), (398, 397, 412, 413), (391, 360, 406), (269, 405, 420), (399, 398, 413, 414), (392, 391, 406, 407), (419, 418, 433, 434), (412, 411, 426, 427), (420, 419, 434, 435), (413, 412, 427, 428), (406, 360, 421), (269, 420, 435), (414, 413, 428, 429), (407, 406, 421, 422), (415, 414, 429, 430), (408, 407, 422, 423), (416, 415, 430, 431), (409, 408, 423, 424), (417, 416, 431, 432), (410, 409, 424, 425), (418, 417, 432, 433), (411, 410, 425, 426), (423, 422, 437, 438), (431, 430, 445, 446), (424, 423, 438, 439), (432, 431, 446, 447), (425, 424, 439, 440), (433, 432, 447, 448), (426, 425, 440, 441), (434, 433, 448, 449), (427, 426, 441, 442), (435, 434, 449, 450), (428, 427, 442, 443), (421, 360, 436), (269, 435, 450), (429, 428, 443, 444), (422, 421, 436, 437), (430, 429, 444, 445), (442, 441, 456, 457), (450, 449, 464, 465), (443, 442, 457, 458), (436, 360, 451), (269, 450, 465), (444, 443, 458, 459), (437, 436, 451, 452), (445, 444, 459, 460), (438, 437, 452, 453), (446, 445, 460, 461), (439, 438, 453, 454), (447, 446, 461, 462), (440, 439, 454, 455), (448, 447, 462, 463), (441, 440, 455, 456), (449, 448, 463, 464), (461, 460, 475, 476), (454, 453, 468, 469), (462, 461, 476, 477), (455, 454, 469, 470), (463, 462, 477, 478), (456, 455, 470, 471), (464, 463, 478, 479), (457, 456, 471, 472), (465, 464, 479, 480), (458, 457, 472, 473), (451, 360, 466), (269, 465, 480), (459, 458, 473, 474), (452, 451, 466, 467), (460, 459, 474, 475), (453, 452, 467, 468), (480, 479, 494, 495), (473, 472, 487, 488), (466, 360, 481), (269, 480, 495), (474, 473, 488, 489), (467, 466, 481, 482), (475, 474, 489, 490), (468, 467, 482, 483), (476, 475, 490, 491), (469, 468, 483, 484), (477, 476, 491, 492), (470, 469, 484, 485), (478, 477, 492, 493), (471, 470, 485, 486), (479, 478, 493, 494), (472, 471, 486, 487), (484, 483, 498, 499), (492, 491, 506, 507), (485, 484, 499, 500), (493, 492, 507, 508), (486, 485, 500, 501), (494, 493, 508, 509), (487, 486, 501, 502), (495, 494, 509, 510), (488, 487, 502, 503), (481, 360, 496), (269, 495, 510), (489, 488, 503, 504), (482, 481, 496, 497), (490, 489, 504, 505), (483, 482, 497, 498), (491, 490, 505, 506), (503, 502, 517, 518), (496, 360, 511), (269, 510, 525), (504, 503, 518, 519), (497, 496, 511, 512), (505, 504, 519, 520), (498, 497, 512, 513), (506, 505, 520, 521), (499, 498, 513, 514), (507, 506, 521, 522), (500, 499, 514, 515), (508, 507, 522, 523), (501, 500, 515, 516), (509, 508, 523, 524), (502, 501, 516, 517), (510, 509, 524, 525), (522, 521, 536, 537), (515, 514, 529, 530), (523, 522, 537, 538), (516, 515, 530, 531), (524, 523, 538, 539), (517, 516, 531, 532), (525, 524, 539, 540), (518, 517, 532, 533), (511, 360, 526), (269, 525, 540), (519, 518, 533, 534), (512, 511, 526, 527), (520, 519, 534, 535), (513, 512, 527, 528), (521, 520, 535, 536), (514, 513, 528, 529), (269, 540, 545), (534, 533, 71, 72), (527, 526, 64, 65), (535, 534, 72, 541), (528, 527, 65, 66), (536, 535, 541, 542), (529, 528, 66, 67), (537, 536, 542, 543), (530, 529, 67, 68), (538, 537, 543, 73), (531, 530, 68, 69), (539, 538, 73, 544), (532, 531, 69, 70), (540, 539, 544, 545), (533, 532, 70, 71), (526, 360, 64), (546, 842, 556), (751, 1027, 570), (554, 553, 563, 564), (547, 546, 556, 557), (1023, 554, 564, 565), (548, 547, 557, 558), (1024, 1023, 565, 566), (549, 548, 558, 559), (1025, 1024, 566, 567), (550, 549, 559, 560), (555, 1025, 567, 568), (551, 550, 560, 561), (1026, 555, 568, 569), (552, 551, 561, 562), (1027, 1026, 569, 570), (553, 552, 562, 563), (562, 561, 576, 577), (570, 569, 584, 585), (563, 562, 577, 578), (556, 842, 571), (751, 570, 585), (564, 563, 578, 579), (557, 556, 571, 572), (565, 564, 579, 580), (558, 557, 572, 573), (566, 565, 580, 581), (559, 558, 573, 574), (567, 566, 581, 582), (560, 559, 574, 575), (568, 567, 582, 583), (561, 560, 575, 576), (569, 568, 583, 584), (581, 580, 595, 596), (574, 573, 588, 589), (582, 581, 596, 597), (575, 574, 589, 590), (583, 582, 597, 598), (576, 575, 590, 591), (584, 583, 598, 599), (577, 576, 591, 592), (585, 584, 599, 600), (578, 577, 592, 593), (571, 842, 586), (751, 585, 600), (579, 578, 593, 594), (572, 571, 586, 587), (580, 579, 594, 595), (573, 572, 587, 588), (600, 599, 614, 615), (593, 592, 607, 608), (586, 842, 601), (751, 600, 615), (594, 593, 608, 609), (587, 586, 601, 602), (595, 594, 609, 610), (588, 587, 602, 603), (596, 595, 610, 611), (589, 588, 603, 604), (597, 596, 611, 612), (590, 589, 604, 605), (598, 597, 612, 613), (591, 590, 605, 606), (599, 598, 613, 614), (592, 591, 606, 607), (612, 611, 626, 627), (605, 604, 619, 620), (613, 612, 627, 628), (606, 605, 620, 621), (614, 613, 628, 629), (607, 606, 621, 622), (615, 614, 629, 630), (608, 607, 622, 623), (601, 842, 616), (751, 615, 630), (609, 608, 623, 624), (602, 601, 616, 617), (610, 609, 624, 625), (603, 602, 617, 618), (611, 610, 625, 626), (604, 603, 618, 619), (616, 842, 631), (751, 630, 645), (624, 623, 638, 639), (617, 616, 631, 632), (625, 624, 639, 640), (618, 617, 632, 633), (626, 625, 640, 641), (619, 618, 633, 634), (627, 626, 641, 642), (620, 619, 634, 635), (628, 627, 642, 643), (621, 620, 635, 636), (629, 628, 643, 644), (622, 621, 636, 637), (630, 629, 644, 645), (623, 622, 637, 638), (635, 634, 649, 650), (643, 642, 657, 658), (636, 635, 650, 651), (644, 643, 658, 659), (637, 636, 651, 652), (645, 644, 659, 660), (638, 637, 652, 653), (631, 842, 646), (751, 645, 660), (639, 638, 653, 654), (632, 631, 646, 647), (640, 639, 654, 655), (633, 632, 647, 648), (641, 640, 655, 656), (634, 633, 648, 649), (642, 641, 656, 657), (654, 653, 668, 669), (647, 646, 661, 662), (655, 654, 669, 670), (648, 647, 662, 663), (656, 655, 670, 671), (649, 648, 663, 664), (657, 656, 671, 672), (650, 649, 664, 665), (658, 657, 672, 673), (651, 650, 665, 666), (659, 658, 673, 674), (652, 651, 666, 667), (660, 659, 674, 675), (653, 652, 667, 668), (646, 842, 661), (751, 660, 675), (673, 672, 687, 688), (666, 665, 680, 681), (674, 673, 688, 689), (667, 666, 681, 682), (675, 674, 689, 690), (668, 667, 682, 683), (661, 842, 676), (751, 675, 690), (669, 668, 683, 684), (662, 661, 676, 677), (670, 669, 684, 685), (663, 662, 677, 678), (671, 670, 685, 686), (664, 663, 678, 679), (672, 671, 686, 687), (665, 664, 679, 680), (677, 676, 691, 692), (685, 684, 699, 700), (678, 677, 692, 693), (686, 685, 700, 701), (679, 678, 693, 694), (687, 686, 701, 702), (680, 679, 694, 695), (688, 687, 702, 703), (681, 680, 695, 696), (689, 688, 703, 704), (682, 681, 696, 697), (690, 689, 704, 705), (683, 682, 697, 698), (676, 842, 691), (751, 690, 705), (684, 683, 698, 699), (696, 695, 710, 711), (704, 703, 718, 719), (697, 696, 711, 712), (705, 704, 719, 720), (698, 697, 712, 713), (691, 842, 706), (751, 705, 720), (699, 698, 713, 714), (692, 691, 706, 707), (700, 699, 714, 715), (693, 692, 707, 708), (701, 700, 715, 716), (694, 693, 708, 709), (702, 701, 716, 717), (695, 694, 709, 710), (703, 702, 717, 718), (715, 714, 729, 730), (708, 707, 722, 723), (716, 715, 730, 731), (709, 708, 723, 724), (717, 716, 731, 732), (710, 709, 724, 725), (718, 717, 732, 733), (711, 710, 725, 726), (719, 718, 733, 734), (712, 711, 726, 727), (720, 719, 734, 735), (713, 712, 727, 728), (706, 842, 721), (751, 720, 735), (714, 713, 728, 729), (707, 706, 721, 722), (734, 733, 748, 749), (727, 726, 741, 742), (735, 734, 749, 750), (728, 727, 742, 743), (721, 842, 736), (751, 735, 750), (729, 728, 743, 744), (722, 721, 736, 737), (730, 729, 744, 745), (723, 722, 737, 738), (731, 730, 745, 746), (724, 723, 738, 739), (732, 731, 746, 747), (725, 724, 739, 740), (733, 732, 747, 748), (726, 725, 740, 741), (746, 745, 761, 762), (739, 738, 754, 755), (747, 746, 762, 763), (740, 739, 755, 756), (748, 747, 763, 764), (741, 740, 756, 757), (749, 748, 764, 765), (742, 741, 757, 758), (750, 749, 765, 766), (743, 742, 758, 759), (736, 842, 752), (751, 750, 766), (744, 743, 759, 760), (737, 736, 752, 753), (745, 744, 760, 761), (738, 737, 753, 754), (766, 765, 780, 781), (759, 758, 773, 774), (752, 842, 767), (751, 766, 781), (760, 759, 774, 775), (753, 752, 767, 768), (761, 760, 775, 776), (754, 753, 768, 769), (762, 761, 776, 777), (755, 754, 769, 770), (763, 762, 777, 778), (756, 755, 770, 771), (764, 763, 778, 779), (757, 756, 771, 772), (765, 764, 779, 780), (758, 757, 772, 773), (770, 769, 784, 785), (778, 777, 792, 793), (771, 770, 785, 786), (779, 778, 793, 794), (772, 771, 786, 787), (780, 779, 794, 795), (773, 772, 787, 788), (781, 780, 795, 796), (774, 773, 788, 789), (767, 842, 782), (751, 781, 796), (775, 774, 789, 790), (768, 767, 782, 783), (776, 775, 790, 791), (769, 768, 783, 784), (777, 776, 791, 792), (789, 788, 803, 804), (782, 842, 797), (751, 796, 811), (790, 789, 804, 805), (783, 782, 797, 798), (791, 790, 805, 806), (784, 783, 798, 799), (792, 791, 806, 807), (785, 784, 799, 800), (793, 792, 807, 808), (786, 785, 800, 801), (794, 793, 808, 809), (787, 786, 801, 802), (795, 794, 809, 810), (788, 787, 802, 803), (796, 795, 810, 811), (808, 807, 822, 823), (801, 800, 815, 816), (809, 808, 823, 824), (802, 801, 816, 817), (810, 809, 824, 825), (803, 802, 817, 818), (811, 810, 825, 826), (804, 803, 818, 819), (797, 842, 812), (751, 811, 826), (805, 804, 819, 820), (798, 797, 812, 813), (806, 805, 820, 821), (799, 798, 813, 814), (807, 806, 821, 822), (800, 799, 814, 815), (812, 842, 827), (751, 826, 841), (820, 819, 834, 835), (813, 812, 827, 828), (821, 820, 835, 836), (814, 813, 828, 829), (822, 821, 836, 837), (815, 814, 829, 830), (823, 822, 837, 838), (816, 815, 830, 831), (824, 823, 838, 839), (817, 816, 831, 832), (825, 824, 839, 840), (818, 817, 832, 833), (826, 825, 840, 841), (819, 818, 833, 834), (831, 830, 846, 847), (839, 838, 854, 855), (832, 831, 847, 848), (840, 839, 855, 856), (833, 832, 848, 849), (841, 840, 856, 857), (834, 833, 849, 850), (827, 842, 843), (751, 841, 857), (835, 834, 850, 851), (828, 827, 843, 844), (836, 835, 851, 852), (829, 828, 844, 845), (837, 836, 852, 853), (830, 829, 845, 846), (838, 837, 853, 854), (851, 850, 865, 866), (844, 843, 858, 859), (852, 851, 866, 867), (845, 844, 859, 860), (853, 852, 867, 868), (846, 845, 860, 861), (854, 853, 868, 869), (847, 846, 861, 862), (855, 854, 869, 870), (848, 847, 862, 863), (856, 855, 870, 871), (849, 848, 863, 864), (857, 856, 871, 872), (850, 849, 864, 865), (843, 842, 858), (751, 857, 872), (870, 869, 884, 885), (863, 862, 877, 878), (871, 870, 885, 886), (864, 863, 878, 879), (872, 871, 886, 887), (865, 864, 879, 880), (858, 842, 873), (751, 872, 887), (866, 865, 880, 881), (859, 858, 873, 874), (867, 866, 881, 882), (860, 859, 874, 875), (868, 867, 882, 883), (861, 860, 875, 876), (869, 868, 883, 884), (862, 861, 876, 877), (882, 881, 896, 897), (875, 874, 889, 890), (883, 882, 897, 898), (876, 875, 890, 891), (884, 883, 898, 899), (877, 876, 891, 892), (885, 884, 899, 900), (878, 877, 892, 893), (886, 885, 900, 901), (879, 878, 893, 894), (887, 886, 901, 902), (880, 879, 894, 895), (873, 842, 888), (751, 887, 902), (881, 880, 895, 896), (874, 873, 888, 889), (901, 900, 915, 916), (894, 893, 908, 909), (902, 901, 916, 917), (895, 894, 909, 910), (888, 842, 903), (751, 902, 917), (896, 895, 910, 911), (889, 888, 903, 904), (897, 896, 911, 912), (890, 889, 904, 905), (898, 897, 912, 913), (891, 890, 905, 906), (899, 898, 913, 914), (892, 891, 906, 907), (900, 899, 914, 915), (893, 892, 907, 908), (905, 904, 919, 920), (913, 912, 927, 928), (906, 905, 920, 921), (914, 913, 928, 929), (907, 906, 921, 922), (915, 914, 929, 930), (908, 907, 922, 923), (916, 915, 930, 931), (909, 908, 923, 924), (917, 916, 931, 932), (910, 909, 924, 925), (903, 842, 918), (751, 917, 932), (911, 910, 925, 926), (904, 903, 918, 919), (912, 911, 926, 927), (924, 923, 938, 939), (932, 931, 946, 947), (925, 924, 939, 940), (918, 842, 933), (751, 932, 947), (926, 925, 940, 941), (919, 918, 933, 934), (927, 926, 941, 942), (920, 919, 934, 935), (928, 927, 942, 943), (921, 920, 935, 936), (929, 928, 943, 944), (922, 921, 936, 937), (930, 929, 944, 945), (923, 922, 937, 938), (931, 930, 945, 946), (943, 942, 957, 958), (936, 935, 950, 951), (944, 943, 958, 959), (937, 936, 951, 952), (945, 944, 959, 960), (938, 937, 952, 953), (946, 945, 960, 961), (939, 938, 953, 954), (947, 946, 961, 962), (940, 939, 954, 955), (933, 842, 948), (751, 947, 962), (941, 940, 955, 956), (934, 933, 948, 949), (942, 941, 956, 957), (935, 934, 949, 950), (962, 961, 976, 977), (955, 954, 969, 970), (948, 842, 963), (751, 962, 977), (956, 955, 970, 971), (949, 948, 963, 964), (957, 956, 971, 972), (950, 949, 964, 965), (958, 957, 972, 973), (951, 950, 965, 966), (959, 958, 973, 974), (952, 951, 966, 967), (960, 959, 974, 975), (953, 952, 967, 968), (961, 960, 975, 976), (954, 953, 968, 969), (966, 965, 980, 981), (974, 973, 988, 989), (967, 966, 981, 982), (975, 974, 989, 990), (968, 967, 982, 983), (976, 975, 990, 991), (969, 968, 983, 984), (977, 976, 991, 992), (970, 969, 984, 985), (963, 842, 978), (751, 977, 992), (971, 970, 985, 986), (964, 963, 978, 979), (972, 971, 986, 987), (965, 964, 979, 980), (973, 972, 987, 988), (985, 984, 999, 1000), (978, 842, 993), (751, 992, 1007), (986, 985, 1000, 1001), (979, 978, 993, 994), (987, 986, 1001, 1002), (980, 979, 994, 995), (988, 987, 1002, 1003), (981, 980, 995, 996), (989, 988, 1003, 1004), (982, 981, 996, 997), (990, 989, 1004, 1005), (983, 982, 997, 998), (991, 990, 1005, 1006), (984, 983, 998, 999), (992, 991, 1006, 1007), (1004, 1003, 1018, 1019), (997, 996, 1011, 1012), (1005, 1004, 1019, 1020), (998, 997, 1012, 1013), (1006, 1005, 1020, 1021), (999, 998, 1013, 1014), (1007, 1006, 1021, 1022), (1000, 999, 1014, 1015), (993, 842, 1008), (751, 1007, 1022), (1001, 1000, 1015, 1016), (994, 993, 1008, 1009), (1002, 1001, 1016, 1017), (995, 994, 1009, 1010), (1003, 1002, 1017, 1018), (996, 995, 1010, 1011), (751, 1022, 1027), (1016, 1015, 553, 554), (1009, 1008, 546, 547), (1017, 1016, 554, 1023), (1010, 1009, 547, 548), (1018, 1017, 1023, 1024), (1011, 1010, 548, 549), (1019, 1018, 1024, 1025), (1012, 1011, 549, 550), (1020, 1019, 1025, 555), (1013, 1012, 550, 551), (1021, 1020, 555, 1026), (1014, 1013, 551, 552), (1022, 1021, 1026, 1027), (1015, 1014, 552, 553), (1008, 842, 546), (1028, 1029, 1031, 1030), (1030, 1031, 1035, 1034), (1034, 1035, 1033, 1032), (1032, 1033, 1029, 1028), (1030, 1034, 1032, 1028), (1035, 1031, 1029, 1033)])
me_cylinder.polygons.foreach_set('use_smooth', [1, 1, 1, 1, 1, 1, 1, 1, 1, 1, 1, 1, 1, 1, 1, 1, 1, 1, 1, 1, 1, 1, 1, 1, 1, 1, 1, 1, 1, 1, 1, 1, 1, 1, 1, 1, 1, 1, 1, 1, 1, 1, 1, 1, 1, 1, 1, 1, 1, 1, 1, 1, 1, 1, 1, 1, 1, 1, 1, 1, 1, 1, 1, 1, 1, 1, 1, 1, 1, 1, 1, 1, 1, 1, 1, 1, 1, 1, 1, 1, 1, 1, 1, 1, 1, 1, 1, 1, 1, 1, 1, 1, 1, 1, 1, 1, 1, 1, 1, 1, 1, 1, 1, 1, 1, 1, 1, 1, 1, 1, 1, 1, 1, 1, 1, 1, 1, 1, 1, 1, 1, 1, 1, 1, 1, 1, 1, 1, 1, 1, 1, 1, 1, 1, 1, 1, 1, 1, 1, 1, 1, 1, 1, 1, 1, 1, 1, 1, 1, 1, 1, 1, 1, 1, 1, 1, 1, 1, 1, 1, 1, 1, 1, 1, 1, 1, 1, 1, 1, 1, 1, 1, 1, 1, 1, 1, 1, 1, 1, 1, 1, 1, 1, 1, 1, 1, 1, 1, 1, 1, 1, 1, 1, 1, 1, 1, 1, 1, 1, 1, 1, 1, 1, 1, 1, 1, 1, 1, 1, 1, 1, 1, 1, 1, 1, 1, 1, 1, 1, 1, 1, 1, 1, 1, 1, 1, 1, 1, 1, 1, 1, 1, 1, 1, 1, 1, 1, 1, 1, 1, 1, 1, 1, 1, 1, 1, 1, 1, 1, 1, 1, 1, 1, 1, 1, 1, 1, 1, 1, 1, 1, 1, 1, 1, 1, 1, 1, 1, 1, 1, 1, 1, 1, 1, 1, 1, 1, 1, 1, 1, 1, 1, 1, 1, 1, 1, 1, 1, 1, 1, 1, 1, 1, 1, 1, 1, 1, 1, 1, 1, 1, 1, 1, 1, 1, 1, 1, 1, 1, 1, 1, 1, 1, 1, 1, 1, 1, 1, 1, 1, 1, 1, 1, 1, 1, 1, 1, 1, 1, 1, 1, 1, 1, 1, 1, 1, 1, 1, 1, 1, 1, 1, 1, 1, 1, 1, 1, 1, 1, 1, 1, 1, 1, 1, 1, 1, 1, 1, 1, 1, 1, 1, 1, 1, 1, 1, 1, 1, 1, 1, 1, 1, 1, 1, 1, 1, 1, 1, 1, 1, 1, 1, 1, 1, 1, 1, 1, 1, 1, 1, 1, 1, 1, 1, 1, 1, 1, 1, 1, 1, 1, 1, 1, 1, 1, 1, 1, 1, 1, 1, 1, 1, 1, 1, 1, 1, 1, 1, 1, 1, 1, 1, 1, 1, 1, 1, 1, 1, 1, 1, 1, 1, 1, 1, 1, 1, 1, 1, 1, 1, 1, 1, 1, 1, 1, 1, 1, 1, 1, 1, 1, 1, 1, 1, 1, 1, 1, 1, 1, 1, 1, 1, 1, 1, 1, 1, 1, 1, 1, 1, 1, 1, 1, 1, 1, 1, 1, 1, 1, 1, 1, 1, 1, 1, 1, 1, 1, 1, 1, 1, 1, 1, 1, 1, 1, 1, 1, 1, 1, 1, 1, 1, 1, 1, 1, 1, 1, 1, 1, 1, 1, 1, 1, 1, 1, 1, 1, 1, 1, 1, 1, 1, 1, 1, 1, 1, 1, 1, 1, 1, 1, 1, 1, 1, 1, 1, 1, 1, 1, 1, 1, 1, 1, 1, 1, 1, 1, 1, 1, 1, 1, 1, 1, 1, 1, 1, 1, 1, 1, 1, 1, 1, 1, 1, 1, 1, 1, 1, 1, 1, 1, 1, 1, 1, 1, 1, 1, 1, 1, 1, 1, 1, 1, 1, 1, 1, 1, 1, 1, 1, 1, 1, 1, 1, 1, 1, 1, 1, 1, 1, 1, 1, 1, 1, 1, 1, 1, 1, 1, 1, 1, 1, 1, 1, 1, 1, 1, 1, 1, 1, 1, 1, 1, 1, 1, 1, 1, 1, 1, 1, 1, 1, 1, 1, 1, 1, 1, 1, 1, 1, 1, 1, 1, 1, 1, 1, 1, 1, 1, 1, 1, 1, 1, 1, 1, 1, 1, 1, 1, 1, 1, 1, 1, 1, 1, 1, 1, 1, 1, 1, 1, 1, 1, 1, 1, 1, 1, 1, 1, 1, 1, 1, 1, 1, 1, 1, 1, 1, 1, 1, 1, 1, 1, 1, 1, 1, 1, 1, 1, 1, 1, 1, 1, 1, 1, 1, 1, 1, 1, 1, 1, 1, 1, 1, 1, 1, 1, 1, 1, 1, 1, 1, 1, 1, 1, 1, 1, 1, 1, 1, 1, 1, 1, 1, 1, 1, 1, 1, 1, 1, 1, 1, 1, 1, 1, 1, 1, 1, 1, 1, 1, 1, 1, 1, 1, 1, 1, 1, 1, 1, 1, 1, 1, 1, 1, 1, 1, 1, 1, 1, 1, 1, 1, 1, 1, 1, 1, 1, 1, 1, 1, 1, 1, 1, 1, 1, 1, 1, 1, 1, 1, 1, 1, 1, 1, 1, 1, 1, 1, 1, 1, 1, 1, 1, 1, 1, 1, 1, 1, 1, 1, 1, 1, 1, 1, 1, 1, 1, 1, 1, 1, 1, 1, 1, 1, 1, 1, 1, 1, 1, 1, 1, 1, 1, 1, 1, 1, 1, 1, 1, 1, 1, 1, 1, 1, 1, 1, 1, 1, 1, 1, 1, 1, 1, 1, 1, 1, 1, 1, 1, 1, 1, 1, 1, 1, 1, 1, 1, 1, 1, 1, 1, 1, 1, 1, 1, 1, 1, 1, 1, 1, 1, 1, 1, 1, 1, 1, 1, 1, 1, 1, 1, 1, 1, 1, 1, 1, 1, 1, 1, 1, 1, 1, 1, 1, 1, 1, 1, 1, 1, 1, 1, 1, 1, 1, 1, 1, 1, 1, 1, 1, 1, 1, 1, 1, 1, 1, 1, 1, 1, 1, 1, 1, 1, 1, 1, 1, 1, 1, 1, 1, 1, 1, 1, 1, 1, 1, 1, 1, 1, 1, 1, 1, 1, 1, 1, 1, 1, 1, 1, 1, 1, 1, 1, 1, 1, 1, 1, 1, 1, 1, 1, 1, 1, 1, 1, 1, 1, 1, 1, 1, 1, 1, 1, 1, 1, 1, 1, 1, 1, 1, 1, 1, 1, 1, 1, 1, 1, 1, 1, 1, 1, 1, 1, 1, 1, 1, 1, 1, 1, 1, 1, 1, 1, 1, 1, 1, 1, 1, 1, 1, 1, 1, 1, 1, 1, 1, 1, 1, 1, 1, 1, 1, 1, 1, 1, 1, 1, 1, 1, 1, 1, 1, 1, 1, 1, 1, 1, 1, 1, 1, 1, 1, 1, 1, 1, 1, 1, 0, 0, 0, 0, 0, 0])
me_cylinder.polygons.foreach_set('material_index', [0, 0, 0, 0, 0, 0, 0, 0, 0, 0, 0, 0, 0, 0, 0, 0, 0, 0, 0, 0, 0, 0, 0, 0, 0, 0, 0, 0, 0, 0, 0, 0, 0, 0, 0, 0, 0, 0, 0, 0, 0, 0, 0, 0, 0, 0, 0, 0, 0, 0, 0, 0, 0, 0, 0, 0, 0, 0, 0, 0, 0, 0, 0, 0, 0, 0, 0, 0, 0, 0, 0, 0, 0, 0, 0, 0, 0, 0, 0, 0, 0, 0, 0, 0, 0, 0, 0, 0, 0, 0, 0, 0, 0, 0, 0, 0, 0, 0, 0, 0, 0, 0, 0, 0, 0, 0, 0, 0, 0, 0, 0, 0, 0, 0, 0, 0, 0, 0, 0, 0, 0, 0, 0, 0, 0, 0, 0, 0, 0, 0, 0, 0, 0, 0, 0, 0, 0, 0, 0, 0, 0, 0, 0, 0, 0, 0, 0, 0, 0, 0, 0, 0, 0, 0, 0, 0, 0, 0, 0, 0, 0, 0, 0, 0, 0, 0, 0, 0, 0, 0, 0, 0, 0, 0, 0, 0, 0, 0, 0, 0, 0, 0, 0, 0, 0, 0, 0, 0, 0, 0, 0, 0, 0, 0, 0, 0, 0, 0, 0, 0, 0, 0, 0, 0, 0, 0, 0, 0, 0, 0, 0, 0, 0, 0, 0, 0, 0, 0, 0, 0, 0, 0, 0, 0, 0, 0, 0, 0, 0, 0, 0, 0, 0, 0, 0, 0, 0, 0, 0, 0, 0, 0, 0, 0, 0, 0, 0, 0, 0, 0, 0, 0, 0, 0, 0, 0, 0, 0, 0, 0, 0, 0, 0, 0, 0, 0, 0, 0, 0, 0, 0, 0, 0, 0, 0, 0, 0, 0, 0, 0, 0, 0, 0, 0, 0, 0, 0, 0, 0, 0, 0, 0, 0, 0, 0, 0, 0, 0, 0, 0, 0, 0, 0, 0, 0, 0, 0, 0, 0, 0, 0, 0, 0, 0, 0, 0, 0, 0, 0, 0, 0, 0, 0, 0, 0, 0, 0, 0, 0, 0, 0, 0, 0, 0, 0, 0, 0, 0, 0, 0, 0, 0, 0, 0, 0, 0, 0, 0, 0, 0, 0, 0, 0, 0, 0, 0, 0, 0, 0, 0, 0, 0, 0, 0, 0, 0, 0, 0, 0, 0, 0, 0, 0, 0, 0, 0, 0, 0, 0, 0, 0, 0, 0, 0, 0, 0, 0, 0, 0, 0, 0, 0, 0, 0, 0, 0, 0, 0, 0, 0, 0, 0, 0, 0, 0, 0, 0, 0, 0, 0, 0, 0, 0, 0, 0, 0, 0, 0, 0, 0, 0, 0, 0, 0, 0, 0, 0, 0, 0, 0, 0, 0, 0, 0, 0, 0, 0, 0, 0, 0, 0, 0, 0, 0, 0, 0, 0, 0, 0, 0, 0, 0, 0, 0, 0, 0, 0, 0, 0, 0, 0, 0, 0, 0, 0, 0, 0, 0, 0, 0, 0, 0, 0, 0, 0, 0, 0, 0, 0, 0, 0, 0, 0, 0, 0, 0, 0, 0, 0, 0, 0, 0, 0, 0, 0, 0, 0, 0, 0, 0, 0, 0, 0, 0, 0, 0, 0, 0, 0, 0, 0, 0, 0, 0, 0, 0, 0, 0, 0, 0, 0, 0, 0, 0, 0, 0, 0, 0, 0, 0, 0, 0, 0, 0, 0, 0, 0, 0, 0, 0, 0, 0, 0, 0, 0, 0, 0, 0, 0, 0, 0, 0, 0, 0, 0, 0, 0, 0, 0, 0, 0, 0, 0, 0, 0, 0, 0, 0, 0, 0, 0, 0, 0, 0, 0, 0, 0, 0, 0, 0, 0, 0, 0, 0, 0, 0, 0, 0, 0, 0, 0, 0, 0, 0, 0, 0, 0, 0, 0, 0, 0, 0, 0, 0, 0, 0, 0, 0, 0, 0, 0, 0, 0, 0, 0, 0, 0, 0, 0, 0, 0, 0, 0, 0, 0, 0, 0, 0, 0, 0, 0, 0, 0, 0, 0, 0, 0, 0, 0, 0, 0, 0, 0, 0, 0, 0, 0, 0, 0, 0, 0, 0, 0, 0, 0, 0, 0, 0, 0, 0, 0, 0, 0, 0, 0, 0, 0, 0, 0, 0, 0, 0, 0, 0, 0, 0, 0, 0, 0, 0, 0, 0, 0, 0, 0, 0, 0, 0, 0, 0, 0, 0, 0, 0, 0, 0, 0, 0, 0, 0, 0, 0, 0, 0, 0, 0, 0, 0, 0, 0, 0, 0, 0, 0, 0, 0, 0, 0, 0, 0, 0, 0, 0, 0, 0, 0, 0, 0, 0, 0, 0, 0, 0, 0, 0, 0, 0, 0, 0, 0, 0, 0, 0, 0, 0, 0, 0, 0, 0, 0, 0, 0, 0, 0, 0, 0, 0, 0, 0, 0, 0, 0, 0, 0, 0, 0, 0, 0, 0, 0, 0, 0, 0, 0, 0, 0, 0, 0, 0, 0, 0, 0, 0, 0, 0, 0, 0, 0, 0, 0, 0, 0, 0, 0, 0, 0, 0, 0, 0, 0, 0, 0, 0, 0, 0, 0, 0, 0, 0, 0, 0, 0, 0, 0, 0, 0, 0, 0, 0, 0, 0, 0, 0, 0, 0, 0, 0, 0, 0, 0, 0, 0, 0, 0, 0, 0, 0, 0, 0, 0, 0, 0, 0, 0, 0, 0, 0, 0, 0, 0, 0, 0, 0, 0, 0, 0, 0, 0, 0, 0, 0, 0, 0, 0, 0, 0, 0, 0, 0, 0, 0, 0, 0, 0, 0, 0, 0, 0, 0, 0, 0, 0, 0, 0, 0, 0, 0, 0, 0, 0, 0, 0, 0, 0, 0, 0, 0, 0, 0, 0, 0, 0, 0, 0, 0, 0, 0, 0, 0, 0, 0, 0, 0, 0, 0, 0, 0, 0, 0, 0, 0, 0, 0, 0, 0, 0, 0, 0, 0, 0, 0, 0, 0, 0, 0, 0, 0, 0, 0, 0, 0, 0, 0, 0, 0, 0, 0, 0, 0, 0, 0, 0, 0, 0, 0, 0, 0, 0, 0, 0, 0, 0, 0, 0, 0, 0, 0, 0, 0, 0, 0, 0, 0, 0, 0, 0, 0, 0, 0, 0, 0, 0, 0, 0, 0, 0, 0, 0, 0, 0, 0, 0, 0, 0, 0, 0, 0, 0, 0, 0, 0, 0, 0, 0, 0, 0, 0, 0, 0, 0, 0, 0, 0, 0, 0, 0, 0, 0, 0, 0, 0, 0, 0, 0, 0, 0, 0, 0, 0, 0, 0, 0, 0, 0, 0, 0, 0, 0, 0, 0, 0, 0, 0, 0, 0, 0, 0, 0, 0, 0, 0, 0, 0, 0, 0, 0, 0, 0, 1, 1, 1, 1, 1, 1])
me_cylinder.materials.append(mat_door_handle)
me_cylinder.materials.append(mat_door_main)
me_cylinder.use_remesh_preserve_volume = False
me_cylinder.use_remesh_preserve_attributes = False
me_cylinder.use_mirror_vertex_groups = False
me_cylinder.update()

# ---- objects
ob_door = bpy.data.objects.new('Door', me_cylinder)

# ---- transforms, parenting, visibility, modifiers, constraints
ob_door.location = (0.04154, 1.082, 0.1295)
ob_door.rotation_euler = (-0.0, -1.571, 0.0)
ob_door.scale = (0.0229, 0.0229, 0.0229)
ob_door.lineart.crease_threshold = 0.0
_m = ob_door.modifiers.new('EdgeSplit', 'EDGE_SPLIT')

# ---- collection membership
col_collection_1.objects.link(ob_door)

# ---- scene / render settings (as saved in the file)
scene.frame_start = 1; scene.frame_end = 250; scene.frame_set(1)
scene.render.engine = 'BLENDER_EEVEE_NEXT'
scene.render.resolution_percentage = 50
scene.render.dither_intensity = 0.0
scene.cycles.use_denoising = False
scene.cycles.samples = 128
scene.cycles.sampling_pattern = 'TABULATED_SOBOL'
scene.cycles.use_adaptive_sampling = False
scene.cycles.use_light_tree = False
scene.cycles.blur_glossy = 0.0
scene.cycles.sample_clamp_indirect = 0.0
scene.view_settings.view_transform = 'Standard'
bpy.context.view_layer.update()

# ---- added for rendering (the .blend has no active camera and no usable light): camera, sun
cam_auto = bpy.data.cameras.new('AutoCamera')
cam_auto.lens = 50.0
cam_auto.sensor_width = 36.0
cam_auto.clip_end = 1000.0
ob_auto_camera = bpy.data.objects.new('AutoCamera', cam_auto)
scene.collection.objects.link(ob_auto_camera)
ob_auto_camera.location = (2.37885, -2.25182, 2.04718)
ob_auto_camera.rotation_euler = (1.09748, -7.21219e-08, 0.694738)
scene.camera = ob_auto_camera
light_auto_sun = bpy.data.lights.new('AutoSun', 'SUN')
light_auto_sun.energy = 3.0
light_auto_sun.angle = 0.0523599
ob_auto_sun = bpy.data.objects.new('AutoSun', light_auto_sun)
scene.collection.objects.link(ob_auto_sun)
ob_auto_sun.rotation_euler = (0.872665, 0.174533, 0.523599)
bpy.context.view_layer.update()
